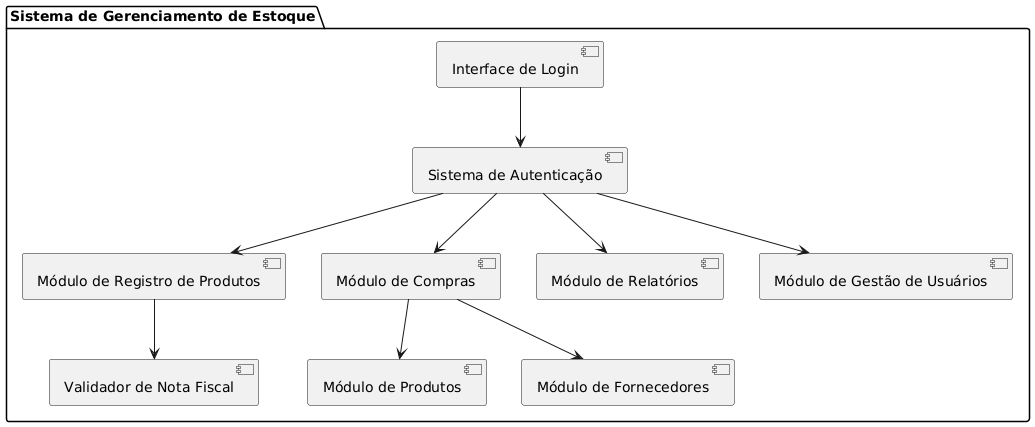

The diagram above was rendered by PlantUML. Its source (embedded in the PNG):
@startuml
package "Sistema de Gerenciamento de Estoque" {
    
    [Interface de Login] --> [Sistema de Autenticação]
    
    [Sistema de Autenticação] --> [Módulo de Registro de Produtos]
    [Sistema de Autenticação] --> [Módulo de Compras]
    [Sistema de Autenticação] --> [Módulo de Relatórios]
    [Sistema de Autenticação] --> [Módulo de Gestão de Usuários]
    
    [Módulo de Registro de Produtos] --> [Validador de Nota Fiscal]
    [Módulo de Compras] --> [Módulo de Produtos]
    [Módulo de Compras] --> [Módulo de Fornecedores]
}

@enduml